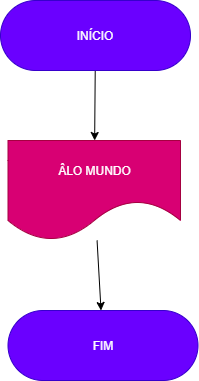

The diagram above was exported from draw.io. Its source (the exported page's mxGraphModel, read from the mxfile embedded in the PNG):
<mxGraphModel dx="638" dy="610" grid="1" gridSize="10" guides="1" tooltips="1" connect="1" arrows="1" fold="1" page="1" pageScale="1" pageWidth="827" pageHeight="1169" math="0" shadow="0">
  <root>
    <mxCell id="0" />
    <mxCell id="1" parent="0" />
    <mxCell id="8" value="" style="edgeStyle=none;html=1;" edge="1" parent="1" source="5" target="6">
      <mxGeometry relative="1" as="geometry" />
    </mxCell>
    <mxCell id="5" value="INÍCIO" style="rounded=1;whiteSpace=wrap;html=1;arcSize=50;fillColor=#6a00ff;fontColor=#ffffff;strokeColor=#3700CC;" vertex="1" parent="1">
      <mxGeometry x="200" y="80" width="190" height="70" as="geometry" />
    </mxCell>
    <mxCell id="9" value="" style="edgeStyle=none;html=1;" edge="1" parent="1" source="6" target="7">
      <mxGeometry relative="1" as="geometry" />
    </mxCell>
    <mxCell id="6" value="ÂLO MUNDO" style="shape=document;whiteSpace=wrap;html=1;boundedLbl=1;size=0.4;fillColor=#d80073;fontColor=#ffffff;strokeColor=#A50040;" vertex="1" parent="1">
      <mxGeometry x="207.5" y="220" width="172.5" height="100" as="geometry" />
    </mxCell>
    <mxCell id="7" value="FIM&lt;br&gt;" style="rounded=1;whiteSpace=wrap;html=1;arcSize=50;fillColor=#6a00ff;fontColor=#ffffff;strokeColor=#3700CC;" vertex="1" parent="1">
      <mxGeometry x="207.5" y="390" width="190" height="70" as="geometry" />
    </mxCell>
  </root>
</mxGraphModel>